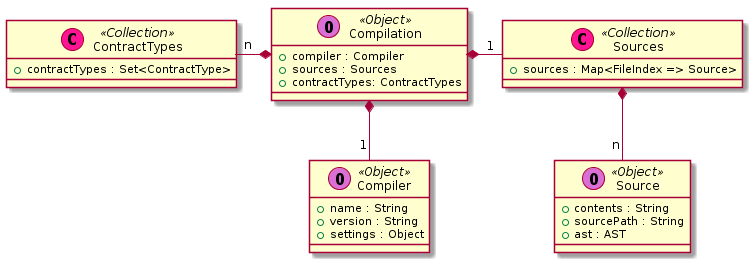

The diagram above was rendered by PlantUML. Its source (embedded in the PNG):
@startuml

class Compilation << (O,orchid) Object >> {
 + compiler : Compiler
 + sources : Sources
 + contractTypes: ContractTypes
}

class ContractTypes << (C,deeppink) Collection >> {
 + contractTypes : Set<ContractType>
}

class Compiler << (O,orchid) Object >> {
 + name : String
 + version : String
 + settings : Object
}

class Source << (O,orchid) Object >> {
 + contents : String
 + sourcePath : String
 + ast : AST
}

class Sources << (C,deeppink) Collection >> {
 + sources : Map<FileIndex => Source>
}

Compilation *-left- "n" ContractTypes

Compilation *-down- "1" Compiler
Compilation *-right- "1" Sources

Sources *-- "n" Source

@enduml